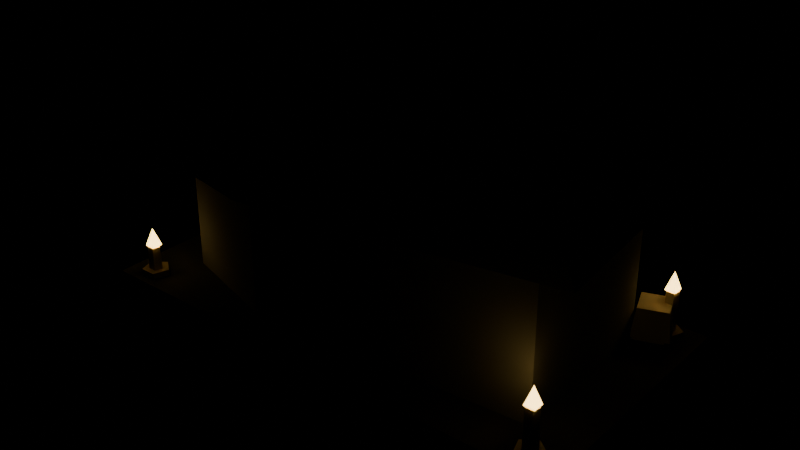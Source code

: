 # Source: crypt_sarcophagus.blend  (saved by Blender 4.2.68; exported with 4.5.12 LTS)
import bpy
from mathutils import Matrix  # noqa: F401  (used for matrix-valued properties, if any)

bpy.ops.wm.read_factory_settings(use_empty=True)
scene = bpy.context.scene
scene.name = 'Scene'

# ---- collections
col_prop = bpy.data.collections.new('PROP'); scene.collection.children.link(col_prop)
col_collision = bpy.data.collections.new('COLLISION'); scene.collection.children.link(col_collision)

# ---- materials (node trees are filled in below, after node groups)
mat_black = bpy.data.materials.new('black')
mat_black.diffuse_color = (0.01096, 0.009721, 0.008568, 1.0)
mat_bone = bpy.data.materials.new('bone')
mat_bone.diffuse_color = (0.6867, 0.624, 0.4564, 1.0)
mat_candle = bpy.data.materials.new('candle')
mat_candle.diffuse_color = (1.0, 0.6445, 0.1946, 1.0)
mat_gold = bpy.data.materials.new('gold')
mat_gold.diffuse_color = (0.5776, 0.3515, 0.04519, 1.0)
mat_marble = bpy.data.materials.new('marble')
mat_marble.diffuse_color = (0.5089, 0.4735, 0.3916, 1.0)
mat_marble_d = bpy.data.materials.new('marble.d')
mat_marble_d.diffuse_color = (0.364, 0.339, 0.2809, 1.0)
mat_marble_l = bpy.data.materials.new('marble.l')
mat_marble_l.diffuse_color = (0.6301, 0.586, 0.484, 1.0)
mat_steel = bpy.data.materials.new('steel')
mat_steel.diffuse_color = (0.2542, 0.2789, 0.314, 1.0)
mat_stone = bpy.data.materials.new('stone')
mat_stone.diffuse_color = (0.2623, 0.2542, 0.2159, 1.0)
mat_stone_d = bpy.data.materials.new('stone.d')
mat_stone_d.diffuse_color = (0.1892, 0.1834, 0.1562, 1.0)
mat_stone_l = bpy.data.materials.new('stone.l')
mat_stone_l.diffuse_color = (0.3231, 0.3131, 0.2655, 1.0)
mat_stone_d_1 = bpy.data.materials.new('stone_d')
mat_stone_d_1.diffuse_color = (0.1301, 0.1248, 0.107, 1.0)
mat_stone_d_d = bpy.data.materials.new('stone_d.d')
mat_stone_d_d.diffuse_color = (0.09499, 0.09115, 0.07843, 1.0)
mat_stone_d_l = bpy.data.materials.new('stone_d.l')
mat_stone_d_l.diffuse_color = (0.1593, 0.1526, 0.1307, 1.0)
mat_stone_l_1 = bpy.data.materials.new('stone_l')
mat_stone_l_1.diffuse_color = (0.3916, 0.3763, 0.314, 1.0)
mat_stone_l_d = bpy.data.materials.new('stone_l.d')
mat_stone_l_d.diffuse_color = (0.2809, 0.2701, 0.2259, 1.0)
mat_stone_l_l = bpy.data.materials.new('stone_l.l')
mat_stone_l_l.diffuse_color = (0.484, 0.4649, 0.3875, 1.0)
mat_wax = bpy.data.materials.new('wax')
mat_wax.diffuse_color = (0.807, 0.7157, 0.4793, 1.0)
mat_wax_d = bpy.data.materials.new('wax.d')
mat_wax_d.diffuse_color = (0.5745, 0.5101, 0.3431, 1.0)
mat_wax_l = bpy.data.materials.new('wax.l')
mat_wax_l.diffuse_color = (1.0, 0.8879, 0.5932, 1.0)

# ---- material node trees
mat_black.use_nodes = True; mat_black.node_tree.nodes.clear()
_N = mat_black.node_tree.nodes; _L = mat_black.node_tree.links
n0 = _N.new('ShaderNodeBsdfPrincipled'); n0.name = 'Principled BSDF'; n0.location = (10, 300)
n0.inputs[0].default_value = (0.01096, 0.009721, 0.008568, 1.0)
n0.inputs[2].default_value = 1.0
n0.inputs[13].default_value = 0.0
n1 = _N.new('ShaderNodeOutputMaterial'); n1.name = 'Material Output'; n1.location = (300, 300)
_L.new(n0.outputs[0], n1.inputs[0])
n1.is_active_output = True
mat_bone.use_nodes = True; mat_bone.node_tree.nodes.clear()
_N = mat_bone.node_tree.nodes; _L = mat_bone.node_tree.links
n0 = _N.new('ShaderNodeBsdfPrincipled'); n0.name = 'Principled BSDF'; n0.location = (10, 300)
n0.inputs[0].default_value = (0.6867, 0.624, 0.4564, 1.0)
n0.inputs[2].default_value = 1.0
n0.inputs[13].default_value = 0.0
n1 = _N.new('ShaderNodeOutputMaterial'); n1.name = 'Material Output'; n1.location = (300, 300)
_L.new(n0.outputs[0], n1.inputs[0])
n1.is_active_output = True
mat_candle.use_nodes = True; mat_candle.node_tree.nodes.clear()
_N = mat_candle.node_tree.nodes; _L = mat_candle.node_tree.links
n0 = _N.new('ShaderNodeBsdfPrincipled'); n0.name = 'Principled BSDF'; n0.location = (10, 300)
n0.inputs[0].default_value = (1.0, 0.6445, 0.1946, 1.0)
n0.inputs[2].default_value = 1.0
n0.inputs[13].default_value = 0.0
n0.inputs[27].default_value = (1.0, 0.6445, 0.1946, 1.0)
n0.inputs[28].default_value = 6.0
n1 = _N.new('ShaderNodeOutputMaterial'); n1.name = 'Material Output'; n1.location = (300, 300)
_L.new(n0.outputs[0], n1.inputs[0])
n1.is_active_output = True
mat_gold.use_nodes = True; mat_gold.node_tree.nodes.clear()
_N = mat_gold.node_tree.nodes; _L = mat_gold.node_tree.links
n0 = _N.new('ShaderNodeBsdfPrincipled'); n0.name = 'Principled BSDF'; n0.location = (10, 300)
n0.inputs[0].default_value = (0.5776, 0.3515, 0.04519, 1.0)
n0.inputs[2].default_value = 1.0
n0.inputs[13].default_value = 0.0
n1 = _N.new('ShaderNodeOutputMaterial'); n1.name = 'Material Output'; n1.location = (300, 300)
_L.new(n0.outputs[0], n1.inputs[0])
n1.is_active_output = True
mat_marble.use_nodes = True; mat_marble.node_tree.nodes.clear()
_N = mat_marble.node_tree.nodes; _L = mat_marble.node_tree.links
n0 = _N.new('ShaderNodeBsdfPrincipled'); n0.name = 'Principled BSDF'; n0.location = (10, 300)
n0.inputs[0].default_value = (0.5089, 0.4735, 0.3916, 1.0)
n0.inputs[2].default_value = 1.0
n0.inputs[13].default_value = 0.0
n1 = _N.new('ShaderNodeOutputMaterial'); n1.name = 'Material Output'; n1.location = (300, 300)
_L.new(n0.outputs[0], n1.inputs[0])
n1.is_active_output = True
mat_marble_d.use_nodes = True; mat_marble_d.node_tree.nodes.clear()
_N = mat_marble_d.node_tree.nodes; _L = mat_marble_d.node_tree.links
n0 = _N.new('ShaderNodeBsdfPrincipled'); n0.name = 'Principled BSDF'; n0.location = (10, 300)
n0.inputs[0].default_value = (0.364, 0.339, 0.2809, 1.0)
n0.inputs[2].default_value = 1.0
n0.inputs[13].default_value = 0.0
n1 = _N.new('ShaderNodeOutputMaterial'); n1.name = 'Material Output'; n1.location = (300, 300)
_L.new(n0.outputs[0], n1.inputs[0])
n1.is_active_output = True
mat_marble_l.use_nodes = True; mat_marble_l.node_tree.nodes.clear()
_N = mat_marble_l.node_tree.nodes; _L = mat_marble_l.node_tree.links
n0 = _N.new('ShaderNodeBsdfPrincipled'); n0.name = 'Principled BSDF'; n0.location = (10, 300)
n0.inputs[0].default_value = (0.6301, 0.586, 0.484, 1.0)
n0.inputs[2].default_value = 1.0
n0.inputs[13].default_value = 0.0
n1 = _N.new('ShaderNodeOutputMaterial'); n1.name = 'Material Output'; n1.location = (300, 300)
_L.new(n0.outputs[0], n1.inputs[0])
n1.is_active_output = True
mat_steel.use_nodes = True; mat_steel.node_tree.nodes.clear()
_N = mat_steel.node_tree.nodes; _L = mat_steel.node_tree.links
n0 = _N.new('ShaderNodeBsdfPrincipled'); n0.name = 'Principled BSDF'; n0.location = (10, 300)
n0.inputs[0].default_value = (0.2542, 0.2789, 0.314, 1.0)
n0.inputs[2].default_value = 1.0
n0.inputs[13].default_value = 0.0
n1 = _N.new('ShaderNodeOutputMaterial'); n1.name = 'Material Output'; n1.location = (300, 300)
_L.new(n0.outputs[0], n1.inputs[0])
n1.is_active_output = True
mat_stone.use_nodes = True; mat_stone.node_tree.nodes.clear()
_N = mat_stone.node_tree.nodes; _L = mat_stone.node_tree.links
n0 = _N.new('ShaderNodeBsdfPrincipled'); n0.name = 'Principled BSDF'; n0.location = (10, 300)
n0.inputs[0].default_value = (0.2623, 0.2542, 0.2159, 1.0)
n0.inputs[2].default_value = 1.0
n0.inputs[13].default_value = 0.0
n1 = _N.new('ShaderNodeOutputMaterial'); n1.name = 'Material Output'; n1.location = (300, 300)
_L.new(n0.outputs[0], n1.inputs[0])
n1.is_active_output = True
mat_stone_d.use_nodes = True; mat_stone_d.node_tree.nodes.clear()
_N = mat_stone_d.node_tree.nodes; _L = mat_stone_d.node_tree.links
n0 = _N.new('ShaderNodeBsdfPrincipled'); n0.name = 'Principled BSDF'; n0.location = (10, 300)
n0.inputs[0].default_value = (0.1892, 0.1834, 0.1562, 1.0)
n0.inputs[2].default_value = 1.0
n0.inputs[13].default_value = 0.0
n1 = _N.new('ShaderNodeOutputMaterial'); n1.name = 'Material Output'; n1.location = (300, 300)
_L.new(n0.outputs[0], n1.inputs[0])
n1.is_active_output = True
mat_stone_l.use_nodes = True; mat_stone_l.node_tree.nodes.clear()
_N = mat_stone_l.node_tree.nodes; _L = mat_stone_l.node_tree.links
n0 = _N.new('ShaderNodeBsdfPrincipled'); n0.name = 'Principled BSDF'; n0.location = (10, 300)
n0.inputs[0].default_value = (0.3231, 0.3131, 0.2655, 1.0)
n0.inputs[2].default_value = 1.0
n0.inputs[13].default_value = 0.0
n1 = _N.new('ShaderNodeOutputMaterial'); n1.name = 'Material Output'; n1.location = (300, 300)
_L.new(n0.outputs[0], n1.inputs[0])
n1.is_active_output = True
mat_stone_d_1.use_nodes = True; mat_stone_d_1.node_tree.nodes.clear()
_N = mat_stone_d_1.node_tree.nodes; _L = mat_stone_d_1.node_tree.links
n0 = _N.new('ShaderNodeBsdfPrincipled'); n0.name = 'Principled BSDF'; n0.location = (10, 300)
n0.inputs[0].default_value = (0.1301, 0.1248, 0.107, 1.0)
n0.inputs[2].default_value = 1.0
n0.inputs[13].default_value = 0.0
n1 = _N.new('ShaderNodeOutputMaterial'); n1.name = 'Material Output'; n1.location = (300, 300)
_L.new(n0.outputs[0], n1.inputs[0])
n1.is_active_output = True
mat_stone_d_d.use_nodes = True; mat_stone_d_d.node_tree.nodes.clear()
_N = mat_stone_d_d.node_tree.nodes; _L = mat_stone_d_d.node_tree.links
n0 = _N.new('ShaderNodeBsdfPrincipled'); n0.name = 'Principled BSDF'; n0.location = (10, 300)
n0.inputs[0].default_value = (0.09499, 0.09115, 0.07843, 1.0)
n0.inputs[2].default_value = 1.0
n0.inputs[13].default_value = 0.0
n1 = _N.new('ShaderNodeOutputMaterial'); n1.name = 'Material Output'; n1.location = (300, 300)
_L.new(n0.outputs[0], n1.inputs[0])
n1.is_active_output = True
mat_stone_d_l.use_nodes = True; mat_stone_d_l.node_tree.nodes.clear()
_N = mat_stone_d_l.node_tree.nodes; _L = mat_stone_d_l.node_tree.links
n0 = _N.new('ShaderNodeBsdfPrincipled'); n0.name = 'Principled BSDF'; n0.location = (10, 300)
n0.inputs[0].default_value = (0.1593, 0.1526, 0.1307, 1.0)
n0.inputs[2].default_value = 1.0
n0.inputs[13].default_value = 0.0
n1 = _N.new('ShaderNodeOutputMaterial'); n1.name = 'Material Output'; n1.location = (300, 300)
_L.new(n0.outputs[0], n1.inputs[0])
n1.is_active_output = True
mat_stone_l_1.use_nodes = True; mat_stone_l_1.node_tree.nodes.clear()
_N = mat_stone_l_1.node_tree.nodes; _L = mat_stone_l_1.node_tree.links
n0 = _N.new('ShaderNodeBsdfPrincipled'); n0.name = 'Principled BSDF'; n0.location = (10, 300)
n0.inputs[0].default_value = (0.3916, 0.3763, 0.314, 1.0)
n0.inputs[2].default_value = 1.0
n0.inputs[13].default_value = 0.0
n1 = _N.new('ShaderNodeOutputMaterial'); n1.name = 'Material Output'; n1.location = (300, 300)
_L.new(n0.outputs[0], n1.inputs[0])
n1.is_active_output = True
mat_stone_l_d.use_nodes = True; mat_stone_l_d.node_tree.nodes.clear()
_N = mat_stone_l_d.node_tree.nodes; _L = mat_stone_l_d.node_tree.links
n0 = _N.new('ShaderNodeBsdfPrincipled'); n0.name = 'Principled BSDF'; n0.location = (10, 300)
n0.inputs[0].default_value = (0.2809, 0.2701, 0.2259, 1.0)
n0.inputs[2].default_value = 1.0
n0.inputs[13].default_value = 0.0
n1 = _N.new('ShaderNodeOutputMaterial'); n1.name = 'Material Output'; n1.location = (300, 300)
_L.new(n0.outputs[0], n1.inputs[0])
n1.is_active_output = True
mat_stone_l_l.use_nodes = True; mat_stone_l_l.node_tree.nodes.clear()
_N = mat_stone_l_l.node_tree.nodes; _L = mat_stone_l_l.node_tree.links
n0 = _N.new('ShaderNodeBsdfPrincipled'); n0.name = 'Principled BSDF'; n0.location = (10, 300)
n0.inputs[0].default_value = (0.484, 0.4649, 0.3875, 1.0)
n0.inputs[2].default_value = 1.0
n0.inputs[13].default_value = 0.0
n1 = _N.new('ShaderNodeOutputMaterial'); n1.name = 'Material Output'; n1.location = (300, 300)
_L.new(n0.outputs[0], n1.inputs[0])
n1.is_active_output = True
mat_wax.use_nodes = True; mat_wax.node_tree.nodes.clear()
_N = mat_wax.node_tree.nodes; _L = mat_wax.node_tree.links
n0 = _N.new('ShaderNodeBsdfPrincipled'); n0.name = 'Principled BSDF'; n0.location = (10, 300)
n0.inputs[0].default_value = (0.807, 0.7157, 0.4793, 1.0)
n0.inputs[2].default_value = 1.0
n0.inputs[13].default_value = 0.0
n1 = _N.new('ShaderNodeOutputMaterial'); n1.name = 'Material Output'; n1.location = (300, 300)
_L.new(n0.outputs[0], n1.inputs[0])
n1.is_active_output = True
mat_wax_d.use_nodes = True; mat_wax_d.node_tree.nodes.clear()
_N = mat_wax_d.node_tree.nodes; _L = mat_wax_d.node_tree.links
n0 = _N.new('ShaderNodeBsdfPrincipled'); n0.name = 'Principled BSDF'; n0.location = (10, 300)
n0.inputs[0].default_value = (0.5745, 0.5101, 0.3431, 1.0)
n0.inputs[2].default_value = 1.0
n0.inputs[13].default_value = 0.0
n1 = _N.new('ShaderNodeOutputMaterial'); n1.name = 'Material Output'; n1.location = (300, 300)
_L.new(n0.outputs[0], n1.inputs[0])
n1.is_active_output = True
mat_wax_l.use_nodes = True; mat_wax_l.node_tree.nodes.clear()
_N = mat_wax_l.node_tree.nodes; _L = mat_wax_l.node_tree.links
n0 = _N.new('ShaderNodeBsdfPrincipled'); n0.name = 'Principled BSDF'; n0.location = (10, 300)
n0.inputs[0].default_value = (1.0, 0.8879, 0.5932, 1.0)
n0.inputs[2].default_value = 1.0
n0.inputs[13].default_value = 0.0
n1 = _N.new('ShaderNodeOutputMaterial'); n1.name = 'Material Output'; n1.location = (300, 300)
_L.new(n0.outputs[0], n1.inputs[0])
n1.is_active_output = True

# ---- meshes
me_crypt_sarcophagus = bpy.data.meshes.new('crypt_sarcophagus')
me_crypt_sarcophagus.from_pydata([(-1.25, 0.65, 0.0), (-1.25, -0.65, 0.0), (1.25, -0.65, 0.0), (1.25, 0.65, 0.0), (-1.25, 0.65, 0.24), (-1.25, -0.65, 0.24), (1.25, -0.65, 0.24), (1.25, 0.65, 0.24), (-1.0, 0.34, 0.24), (-1.0, -0.34, 0.24), (-0.45, -0.5, 0.24), (1.0, -0.4, 0.24), (1.0, 0.4, 0.24), (-0.45, 0.5, 0.24), (-1.0, 0.34, 0.9), (-1.0, -0.34, 0.9), (-0.45, -0.5, 0.9), (1.0, -0.4, 0.9), (1.0, 0.4, 0.9), (-0.45, 0.5, 0.9), (-1.042, 0.1676, 0.9), (-0.9665, -0.5492, 0.9), (-0.369, -0.657, 0.9), (1.149, -0.3909, 0.9), (1.06, 0.4525, 0.9), (-0.4798, 0.3972, 0.9), (-0.9801, 0.1536, 1.02), (-0.909, -0.5227, 1.02), (-0.3453, -0.6243, 1.02), (1.086, -0.3733, 1.02), (1.003, 0.4223, 1.02), (-0.4498, 0.3702, 1.02), (-0.85, 0.07, 1.03), (-0.85, -0.21, 1.03), (-0.59, -0.21, 1.03), (-0.59, 0.07, 1.03), (-0.85, 0.07, 1.25), (-0.85, -0.21, 1.25), (-0.59, -0.21, 1.25), (-0.59, 0.07, 1.25), (-0.82, 0.08, 1.245), (-0.82, -0.22, 1.245), (-0.62, -0.22, 1.245), (-0.62, 0.08, 1.245), (-0.82, 0.08, 1.295), (-0.82, -0.22, 1.295), (-0.62, -0.22, 1.295), (-0.62, 0.08, 1.295), (-0.595, 0.14, 1.03), (-0.595, -0.32, 1.03), (0.355, -0.32, 1.03), (0.355, 0.14, 1.03), (-0.5238, 0.1055, 1.21), (-0.5238, -0.2855, 1.21), (0.2837, -0.2855, 1.21), (0.2837, 0.1055, 1.21), (0.46, 0.07, 1.03), (0.46, -0.27, 1.03), (0.78, -0.27, 1.03), (0.78, 0.07, 1.03), (0.46, 0.07, 1.17), (0.46, -0.27, 1.17), (0.78, -0.27, 1.17), (0.78, 0.07, 1.17), (-0.4006, 0.1126, 1.19), (-0.3588, -0.2852, 1.19), (-0.2394, -0.2726, 1.19), (-0.2812, 0.1252, 1.19), (-0.4006, 0.1126, 1.27), (-0.3588, -0.2852, 1.27), (-0.2394, -0.2726, 1.27), (-0.2812, 0.1252, 1.27), (-0.4761, -0.1148, 1.225), (-0.4687, -0.1845, 1.225), (0.4761, -0.08516, 1.225), (0.4687, -0.01554, 1.225), (-0.4761, -0.1148, 1.275), (-0.4687, -0.1845, 1.275), (0.4761, -0.08516, 1.275), (0.4687, -0.01554, 1.275), (-0.4845, 0.0661, 1.235), (-0.4552, -0.2124, 1.235), (-0.3955, -0.2061, 1.235), (-0.4248, 0.07237, 1.235), (-0.4845, 0.0661, 1.285), (-0.4552, -0.2124, 1.285), (-0.3955, -0.2061, 1.285), (-0.4248, 0.07237, 1.285), (-0.74, 0.4716, 0.65), (-0.7307, 0.443, 0.65), (-0.16, 0.6284, 0.65), (-0.1693, 0.657, 0.65), (-0.74, 0.4716, 0.95), (-0.7307, 0.443, 0.95), (-0.16, 0.6284, 0.95), (-0.1693, 0.657, 0.95), (-1.059, 0.4934, 0.24), (-1.033, 0.5716, 0.24), (-1.1, 0.62, 0.24), (-1.167, 0.5716, 0.24), (-1.141, 0.4934, 0.24), (-1.059, 0.4934, 0.27), (-1.033, 0.5716, 0.27), (-1.1, 0.62, 0.27), (-1.167, 0.5716, 0.27), (-1.141, 0.4934, 0.27), (-1.079, 0.5217, 0.27), (-1.067, 0.5608, 0.27), (-1.1, 0.585, 0.27), (-1.133, 0.5608, 0.27), (-1.121, 0.5217, 0.27), (-1.081, 0.5245, 0.39), (-1.07, 0.5597, 0.39), (-1.1, 0.5815, 0.39), (-1.13, 0.5597, 0.39), (-1.119, 0.5245, 0.39), (-1.073, 0.5228, 0.395), (-1.073, 0.5772, 0.395), (-1.127, 0.5772, 0.395), (-1.127, 0.5228, 0.395), (-1.1, 0.55, 0.485), (1.141, 0.4934, 0.24), (1.167, 0.5716, 0.24), (1.1, 0.62, 0.24), (1.033, 0.5716, 0.24), (1.059, 0.4934, 0.24), (1.141, 0.4934, 0.27), (1.167, 0.5716, 0.27), (1.1, 0.62, 0.27), (1.033, 0.5716, 0.27), (1.059, 0.4934, 0.27), (1.121, 0.5217, 0.27), (1.133, 0.5608, 0.27), (1.1, 0.585, 0.27), (1.067, 0.5608, 0.27), (1.079, 0.5217, 0.27), (1.119, 0.5245, 0.47), (1.13, 0.5597, 0.47), (1.1, 0.5815, 0.47), (1.07, 0.5597, 0.47), (1.081, 0.5245, 0.47), (1.127, 0.5228, 0.475), (1.127, 0.5772, 0.475), (1.073, 0.5772, 0.475), (1.073, 0.5228, 0.475), (1.1, 0.55, 0.565), (-1.059, -0.6066, 0.24), (-1.033, -0.5284, 0.24), (-1.1, -0.48, 0.24), (-1.167, -0.5284, 0.24), (-1.141, -0.6066, 0.24), (-1.059, -0.6066, 0.27), (-1.033, -0.5284, 0.27), (-1.1, -0.48, 0.27), (-1.167, -0.5284, 0.27), (-1.141, -0.6066, 0.27), (-1.079, -0.5783, 0.27), (-1.067, -0.5392, 0.27), (-1.1, -0.515, 0.27), (-1.133, -0.5392, 0.27), (-1.121, -0.5783, 0.27), (-1.081, -0.5755, 0.39), (-1.07, -0.5403, 0.39), (-1.1, -0.5185, 0.39), (-1.13, -0.5403, 0.39), (-1.119, -0.5755, 0.39), (-1.073, -0.5772, 0.395), (-1.073, -0.5228, 0.395), (-1.127, -0.5228, 0.395), (-1.127, -0.5772, 0.395), (-1.1, -0.55, 0.485), (1.141, -0.6066, 0.24), (1.167, -0.5284, 0.24), (1.1, -0.48, 0.24), (1.033, -0.5284, 0.24), (1.059, -0.6066, 0.24), (1.141, -0.6066, 0.27), (1.167, -0.5284, 0.27), (1.1, -0.48, 0.27), (1.033, -0.5284, 0.27), (1.059, -0.6066, 0.27), (1.121, -0.5783, 0.27), (1.133, -0.5392, 0.27), (1.1, -0.515, 0.27), (1.067, -0.5392, 0.27), (1.079, -0.5783, 0.27), (1.119, -0.5755, 0.47), (1.13, -0.5403, 0.47), (1.1, -0.5185, 0.47), (1.07, -0.5403, 0.47), (1.081, -0.5755, 0.47), (1.127, -0.5772, 0.475), (1.127, -0.5228, 0.475), (1.073, -0.5228, 0.475), (1.073, -0.5772, 0.475), (1.1, -0.55, 0.565), (0.9346, 0.5538, 0.267), (0.9962, 0.3846, 0.267), (1.165, 0.4462, 0.267), (1.104, 0.6154, 0.267), (0.9577, 0.543, 0.411), (1.007, 0.4077, 0.411), (1.142, 0.457, 0.411), (1.093, 0.5923, 0.411), (0.9523, 0.5315, 0.2265), (0.9954, 0.4131, 0.2265), (1.131, 0.4623, 0.2265), (1.088, 0.5807, 0.2265), (0.9523, 0.5315, 0.2895), (0.9954, 0.4131, 0.2895), (1.131, 0.4623, 0.2895), (1.088, 0.5807, 0.2895), (0.936, 0.5236, 0.3102), (0.9508, 0.4831, 0.3102), (0.961, 0.4867, 0.3102), (0.9462, 0.5273, 0.3102), (0.936, 0.5236, 0.3498), (0.9508, 0.4831, 0.3498), (0.961, 0.4867, 0.3498), (0.9462, 0.5273, 0.3498), (0.9631, 0.4492, 0.3102), (0.9779, 0.4086, 0.3102), (0.9881, 0.4123, 0.3102), (0.9733, 0.4529, 0.3102), (0.9631, 0.4492, 0.3498), (0.9779, 0.4086, 0.3498), (0.9881, 0.4123, 0.3498), (0.9733, 0.4529, 0.3498), (0.9617, 0.4794, 0.2832), (0.9691, 0.4591, 0.2832), (0.9793, 0.4628, 0.2832), (0.9719, 0.4831, 0.2832), (0.9617, 0.4794, 0.3048), (0.9691, 0.4591, 0.3048), (0.9793, 0.4628, 0.3048), (0.9719, 0.4831, 0.3048)], [], [(3, 1, 0), (5, 7, 4), (1, 4, 0), (2, 5, 1), (3, 6, 2), (0, 7, 3), (9, 14, 8), (10, 15, 9), (11, 16, 10), (12, 17, 11), (13, 18, 12), (8, 19, 13), (10, 9, 8), (17, 18, 19), (20, 27, 26), (22, 27, 21), (22, 29, 28), (24, 29, 23), (25, 30, 24), (25, 26, 31), (22, 21, 20), (29, 30, 31), (35, 33, 32), (37, 39, 36), (33, 36, 32), (34, 37, 33), (35, 38, 34), (32, 39, 35), (43, 41, 40), (45, 47, 44), (41, 44, 40), (42, 45, 41), (43, 46, 42), (40, 47, 43), (51, 49, 48), (53, 55, 52), (49, 52, 48), (50, 53, 49), (51, 54, 50), (48, 55, 51), (59, 57, 56), (61, 63, 60), (57, 60, 56), (58, 61, 57), (59, 62, 58), (56, 63, 59), (67, 65, 64), (69, 71, 68), (65, 68, 64), (66, 69, 65), (67, 70, 66), (64, 71, 67), (75, 73, 72), (77, 79, 76), (73, 76, 72), (74, 77, 73), (75, 78, 74), (72, 79, 75), (83, 81, 80), (85, 87, 84), (81, 84, 80), (82, 85, 81), (83, 86, 82), (80, 87, 83), (88, 90, 89), (93, 95, 92), (89, 92, 88), (90, 93, 89), (91, 94, 90), (88, 95, 91), (97, 101, 96), (98, 102, 97), (99, 103, 98), (100, 104, 99), (96, 105, 100), (98, 97, 96), (103, 104, 105), (107, 111, 106), (107, 113, 112), (109, 113, 108), (110, 114, 109), (106, 115, 110), (109, 108, 107), (112, 114, 115), (116, 117, 120), (117, 118, 120), (118, 119, 120), (119, 116, 120), (118, 116, 119), (122, 126, 121), (123, 127, 122), (124, 128, 123), (125, 129, 124), (121, 130, 125), (123, 122, 121), (128, 129, 130), (131, 137, 136), (132, 138, 137), (134, 138, 133), (135, 139, 134), (131, 140, 135), (134, 133, 132), (137, 139, 140), (141, 142, 145), (142, 143, 145), (143, 144, 145), (144, 141, 145), (143, 141, 144), (147, 151, 146), (148, 152, 147), (149, 153, 148), (150, 154, 149), (146, 155, 150), (148, 147, 146), (153, 154, 155), (156, 162, 161), (158, 162, 157), (159, 163, 158), (160, 164, 159), (156, 165, 160), (159, 158, 157), (162, 164, 165), (166, 167, 170), (167, 168, 170), (168, 169, 170), (169, 166, 170), (168, 166, 169), (172, 176, 171), (173, 177, 172), (174, 178, 173), (175, 179, 174), (171, 180, 175), (173, 172, 171), (178, 179, 180), (182, 186, 181), (182, 188, 187), (184, 188, 183), (185, 189, 184), (181, 190, 185), (184, 183, 182), (187, 189, 190), (191, 192, 195), (192, 193, 195), (193, 194, 195), (194, 191, 195), (193, 191, 194), (199, 197, 196), (201, 203, 200), (197, 200, 196), (198, 201, 197), (199, 202, 198), (196, 203, 199), (207, 205, 204), (209, 211, 208), (205, 208, 204), (206, 209, 205), (207, 210, 206), (204, 211, 207), (215, 213, 212), (217, 219, 216), (213, 216, 212), (214, 217, 213), (215, 218, 214), (212, 219, 215), (223, 221, 220), (225, 227, 224), (221, 224, 220), (222, 225, 221), (223, 226, 222), (220, 227, 223), (231, 229, 228), (233, 235, 232), (229, 232, 228), (230, 233, 229), (231, 234, 230), (228, 235, 231), (3, 2, 1), (5, 6, 7), (1, 5, 4), (2, 6, 5), (3, 7, 6), (0, 4, 7), (9, 15, 14), (10, 16, 15), (11, 17, 16), (12, 18, 17), (13, 19, 18), (8, 14, 19), (8, 13, 10), (13, 12, 10), (12, 11, 10), (19, 14, 15), (15, 16, 19), (16, 17, 19), (20, 21, 27), (22, 28, 27), (22, 23, 29), (24, 30, 29), (25, 31, 30), (25, 20, 26), (20, 25, 22), (25, 24, 22), (24, 23, 22), (31, 26, 27), (27, 28, 31), (28, 29, 31), (35, 34, 33), (37, 38, 39), (33, 37, 36), (34, 38, 37), (35, 39, 38), (32, 36, 39), (43, 42, 41), (45, 46, 47), (41, 45, 44), (42, 46, 45), (43, 47, 46), (40, 44, 47), (51, 50, 49), (53, 54, 55), (49, 53, 52), (50, 54, 53), (51, 55, 54), (48, 52, 55), (59, 58, 57), (61, 62, 63), (57, 61, 60), (58, 62, 61), (59, 63, 62), (56, 60, 63), (67, 66, 65), (69, 70, 71), (65, 69, 68), (66, 70, 69), (67, 71, 70), (64, 68, 71), (75, 74, 73), (77, 78, 79), (73, 77, 76), (74, 78, 77), (75, 79, 78), (72, 76, 79), (83, 82, 81), (85, 86, 87), (81, 85, 84), (82, 86, 85), (83, 87, 86), (80, 84, 87), (88, 91, 90), (93, 94, 95), (89, 93, 92), (90, 94, 93), (91, 95, 94), (88, 92, 95), (97, 102, 101), (98, 103, 102), (99, 104, 103), (100, 105, 104), (96, 101, 105), (96, 100, 99), (99, 98, 96), (105, 101, 102), (102, 103, 105), (107, 112, 111), (107, 108, 113), (109, 114, 113), (110, 115, 114), (106, 111, 115), (106, 110, 107), (110, 109, 107), (115, 111, 112), (112, 113, 114), (118, 117, 116), (122, 127, 126), (123, 128, 127), (124, 129, 128), (125, 130, 129), (121, 126, 130), (121, 125, 124), (124, 123, 121), (130, 126, 127), (127, 128, 130), (131, 132, 137), (132, 133, 138), (134, 139, 138), (135, 140, 139), (131, 136, 140), (131, 135, 132), (135, 134, 132), (140, 136, 137), (137, 138, 139), (143, 142, 141), (147, 152, 151), (148, 153, 152), (149, 154, 153), (150, 155, 154), (146, 151, 155), (146, 150, 149), (149, 148, 146), (155, 151, 152), (152, 153, 155), (156, 157, 162), (158, 163, 162), (159, 164, 163), (160, 165, 164), (156, 161, 165), (156, 160, 157), (160, 159, 157), (165, 161, 162), (162, 163, 164), (168, 167, 166), (172, 177, 176), (173, 178, 177), (174, 179, 178), (175, 180, 179), (171, 176, 180), (171, 175, 174), (174, 173, 171), (180, 176, 177), (177, 178, 180), (182, 187, 186), (182, 183, 188), (184, 189, 188), (185, 190, 189), (181, 186, 190), (181, 185, 182), (185, 184, 182), (190, 186, 187), (187, 188, 189), (193, 192, 191), (199, 198, 197), (201, 202, 203), (197, 201, 200), (198, 202, 201), (199, 203, 202), (196, 200, 203), (207, 206, 205), (209, 210, 211), (205, 209, 208), (206, 210, 209), (207, 211, 210), (204, 208, 211), (215, 214, 213), (217, 218, 219), (213, 217, 216), (214, 218, 217), (215, 219, 218), (212, 216, 219), (223, 222, 221), (225, 226, 227), (221, 225, 224), (222, 226, 225), (223, 227, 226), (220, 224, 227), (231, 230, 229), (233, 234, 235), (229, 233, 232), (230, 234, 233), (231, 235, 234), (228, 232, 235)])
me_crypt_sarcophagus.polygons.foreach_set('material_index', [11, 12, 13, 11, 11, 11, 8, 8, 10, 9, 8, 9, 8, 8, 15, 15, 14, 16, 16, 16, 15, 14, 4, 4, 5, 6, 4, 4, 3, 3, 3, 3, 3, 3, 4, 4, 4, 4, 4, 6, 4, 5, 5, 4, 5, 6, 15, 16, 15, 16, 14, 15, 7, 7, 7, 7, 7, 7, 3, 3, 3, 3, 3, 3, 0, 0, 0, 0, 0, 0, 19, 17, 19, 17, 18, 17, 18, 17, 17, 17, 18, 17, 18, 17, 2, 2, 2, 2, 2, 19, 19, 18, 18, 17, 17, 17, 17, 19, 19, 19, 19, 17, 17, 2, 2, 2, 2, 2, 18, 19, 17, 17, 18, 17, 17, 17, 17, 18, 17, 19, 17, 19, 2, 2, 2, 2, 2, 18, 19, 17, 18, 18, 17, 19, 18, 17, 19, 18, 19, 18, 18, 2, 2, 2, 2, 2, 1, 1, 1, 1, 1, 1, 1, 1, 1, 1, 1, 1, 0, 0, 0, 0, 0, 0, 0, 0, 0, 0, 0, 0, 0, 0, 0, 0, 0, 0, 11, 12, 13, 11, 11, 11, 8, 8, 10, 9, 8, 9, 8, 8, 8, 8, 8, 8, 15, 15, 14, 16, 16, 16, 15, 15, 15, 14, 14, 14, 4, 4, 5, 6, 4, 4, 3, 3, 3, 3, 3, 3, 4, 4, 4, 4, 4, 6, 4, 5, 5, 4, 5, 6, 15, 16, 15, 16, 14, 15, 7, 7, 7, 7, 7, 7, 3, 3, 3, 3, 3, 3, 0, 0, 0, 0, 0, 0, 19, 17, 19, 17, 18, 17, 17, 18, 18, 17, 17, 17, 18, 17, 18, 18, 17, 17, 2, 19, 19, 18, 18, 17, 17, 17, 17, 17, 17, 19, 19, 19, 19, 17, 17, 17, 17, 2, 18, 19, 17, 17, 18, 17, 17, 17, 17, 17, 17, 18, 17, 19, 17, 17, 19, 19, 2, 18, 19, 17, 18, 18, 17, 17, 19, 19, 18, 17, 19, 18, 19, 18, 18, 18, 18, 2, 1, 1, 1, 1, 1, 1, 1, 1, 1, 1, 1, 1, 0, 0, 0, 0, 0, 0, 0, 0, 0, 0, 0, 0, 0, 0, 0, 0, 0, 0])
me_crypt_sarcophagus.materials.append(mat_black)
me_crypt_sarcophagus.materials.append(mat_bone)
me_crypt_sarcophagus.materials.append(mat_candle)
me_crypt_sarcophagus.materials.append(mat_gold)
me_crypt_sarcophagus.materials.append(mat_marble)
me_crypt_sarcophagus.materials.append(mat_marble_d)
me_crypt_sarcophagus.materials.append(mat_marble_l)
me_crypt_sarcophagus.materials.append(mat_steel)
me_crypt_sarcophagus.materials.append(mat_stone)
me_crypt_sarcophagus.materials.append(mat_stone_d)
me_crypt_sarcophagus.materials.append(mat_stone_l)
me_crypt_sarcophagus.materials.append(mat_stone_d_1)
me_crypt_sarcophagus.materials.append(mat_stone_d_d)
me_crypt_sarcophagus.materials.append(mat_stone_d_l)
me_crypt_sarcophagus.materials.append(mat_stone_l_1)
me_crypt_sarcophagus.materials.append(mat_stone_l_d)
me_crypt_sarcophagus.materials.append(mat_stone_l_l)
me_crypt_sarcophagus.materials.append(mat_wax)
me_crypt_sarcophagus.materials.append(mat_wax_d)
me_crypt_sarcophagus.materials.append(mat_wax_l)
me_crypt_sarcophagus.update()
me_cube = bpy.data.meshes.new('Cube')
me_cube.from_pydata([(-0.5, -0.5, -0.5), (-0.5, -0.5, 0.5), (-0.5, 0.5, -0.5), (-0.5, 0.5, 0.5), (0.5, -0.5, -0.5), (0.5, -0.5, 0.5), (0.5, 0.5, -0.5), (0.5, 0.5, 0.5)], [], [(0, 1, 3, 2), (2, 3, 7, 6), (6, 7, 5, 4), (4, 5, 1, 0), (2, 6, 4, 0), (7, 3, 1, 5)])
_uv = me_cube.uv_layers.new(name='UVMap')
_uv.uv.foreach_set('vector', [0.375, 0.0, 0.625, 0.0, 0.625, 0.25, 0.375, 0.25, 0.375, 0.25, 0.625, 0.25, 0.625, 0.5, 0.375, 0.5, 0.375, 0.5, 0.625, 0.5, 0.625, 0.75, 0.375, 0.75, 0.375, 0.75, 0.625, 0.75, 0.625, 1.0, 0.375, 1.0, 0.125, 0.5, 0.375, 0.5, 0.375, 0.75, 0.125, 0.75, 0.625, 0.5, 0.875, 0.5, 0.875, 0.75, 0.625, 0.75])
me_cube.update()

# ---- objects
ob_crypt_sarcophagus = bpy.data.objects.new('crypt_sarcophagus', me_crypt_sarcophagus)
ob_col_tomb = bpy.data.objects.new('COL_tomb', me_cube)

# ---- transforms, parenting, visibility, modifiers, constraints
ob_crypt_sarcophagus.location = (0.0, 0.0, 0.0)
ob_col_tomb.location = (0.0, 0.0, 0.55)
ob_col_tomb.scale = (2.5, 1.3, 1.1)
ob_col_tomb.hide_render = True
ob_col_tomb.display_type = 'WIRE'

# ---- collection membership
col_prop.objects.link(ob_crypt_sarcophagus)
col_collision.objects.link(ob_col_tomb)

# ---- scene / render settings (as saved in the file)
scene.frame_start = 1; scene.frame_end = 250; scene.frame_set(1)
scene.render.engine = 'BLENDER_EEVEE_NEXT'
bpy.context.view_layer.update()

# ---- added for rendering (the .blend has no active camera): camera
cam_auto = bpy.data.cameras.new('AutoCamera')
cam_auto.lens = 50.0
cam_auto.sensor_width = 36.0
cam_auto.clip_end = 1000.0
ob_auto_camera = bpy.data.objects.new('AutoCamera', cam_auto)
scene.collection.objects.link(ob_auto_camera)
ob_auto_camera.location = (2.87467, -3.4496, 2.94724)
ob_auto_camera.rotation_euler = (1.09748, -7.21219e-08, 0.694738)
scene.camera = ob_auto_camera
bpy.context.view_layer.update()
